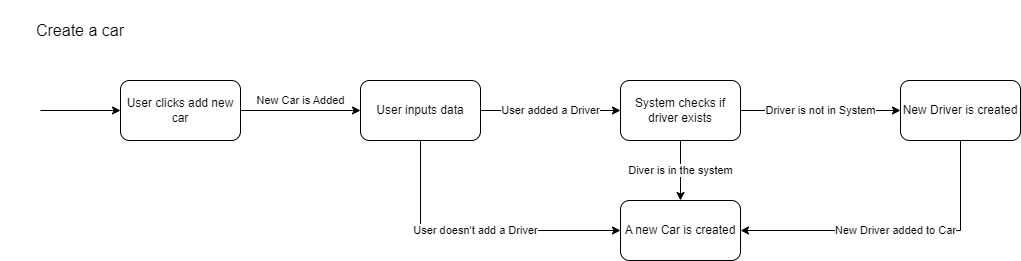

The diagram above was exported from draw.io. Its source (the exported page's mxGraphModel, read from the mxfile embedded in the PNG):
<mxGraphModel dx="1221" dy="823" grid="1" gridSize="10" guides="1" tooltips="1" connect="1" arrows="1" fold="1" page="1" pageScale="1" pageWidth="850" pageHeight="1100" math="0" shadow="0">
  <root>
    <mxCell id="0" />
    <mxCell id="1" parent="0" />
    <mxCell id="2" value="Create a car" style="text;html=1;align=center;verticalAlign=middle;whiteSpace=wrap;rounded=0;fontSize=16;" vertex="1" parent="1">
      <mxGeometry x="40" y="400" width="160" height="60" as="geometry" />
    </mxCell>
    <mxCell id="3" value="New Car is Added" style="edgeStyle=orthogonalEdgeStyle;rounded=0;orthogonalLoop=1;jettySize=auto;html=1;exitX=1;exitY=0.5;exitDx=0;exitDy=0;entryX=0;entryY=0.5;entryDx=0;entryDy=0;" edge="1" source="4" target="8" parent="1">
      <mxGeometry y="10" relative="1" as="geometry">
        <mxPoint as="offset" />
      </mxGeometry>
    </mxCell>
    <mxCell id="4" value="User clicks add new car" style="rounded=1;whiteSpace=wrap;html=1;" vertex="1" parent="1">
      <mxGeometry x="160" y="480" width="120" height="60" as="geometry" />
    </mxCell>
    <mxCell id="5" value="" style="endArrow=classic;html=1;rounded=0;entryX=0;entryY=0.5;entryDx=0;entryDy=0;" edge="1" target="4" parent="1">
      <mxGeometry width="50" height="50" relative="1" as="geometry">
        <mxPoint x="80" y="510" as="sourcePoint" />
        <mxPoint x="100" y="485" as="targetPoint" />
      </mxGeometry>
    </mxCell>
    <mxCell id="6" value="User added a Driver" style="edgeStyle=orthogonalEdgeStyle;rounded=0;orthogonalLoop=1;jettySize=auto;html=1;exitX=1;exitY=0.5;exitDx=0;exitDy=0;entryX=0;entryY=0.5;entryDx=0;entryDy=0;" edge="1" source="8" target="11" parent="1">
      <mxGeometry relative="1" as="geometry" />
    </mxCell>
    <mxCell id="7" value="User doesn't add a Driver" style="edgeStyle=orthogonalEdgeStyle;rounded=0;orthogonalLoop=1;jettySize=auto;html=1;exitX=0.5;exitY=1;exitDx=0;exitDy=0;entryX=0;entryY=0.5;entryDx=0;entryDy=0;" edge="1" source="8" target="12" parent="1">
      <mxGeometry relative="1" as="geometry" />
    </mxCell>
    <mxCell id="8" value="User inputs data" style="rounded=1;whiteSpace=wrap;html=1;" vertex="1" parent="1">
      <mxGeometry x="400" y="480" width="120" height="60" as="geometry" />
    </mxCell>
    <mxCell id="9" value="Diver is in the system" style="edgeStyle=orthogonalEdgeStyle;rounded=0;orthogonalLoop=1;jettySize=auto;html=1;exitX=0.5;exitY=1;exitDx=0;exitDy=0;entryX=0.5;entryY=0;entryDx=0;entryDy=0;" edge="1" source="11" target="12" parent="1">
      <mxGeometry relative="1" as="geometry" />
    </mxCell>
    <mxCell id="10" value="Driver is not in System" style="edgeStyle=orthogonalEdgeStyle;rounded=0;orthogonalLoop=1;jettySize=auto;html=1;exitX=1;exitY=0.5;exitDx=0;exitDy=0;entryX=0;entryY=0.5;entryDx=0;entryDy=0;" edge="1" source="11" target="14" parent="1">
      <mxGeometry relative="1" as="geometry" />
    </mxCell>
    <mxCell id="11" value="System checks if driver exists" style="rounded=1;whiteSpace=wrap;html=1;" vertex="1" parent="1">
      <mxGeometry x="660" y="480" width="120" height="60" as="geometry" />
    </mxCell>
    <mxCell id="12" value="A new Car is created" style="rounded=1;whiteSpace=wrap;html=1;" vertex="1" parent="1">
      <mxGeometry x="660" y="600" width="120" height="60" as="geometry" />
    </mxCell>
    <mxCell id="13" value="New Driver added to Car" style="edgeStyle=orthogonalEdgeStyle;rounded=0;orthogonalLoop=1;jettySize=auto;html=1;exitX=0.5;exitY=1;exitDx=0;exitDy=0;entryX=1;entryY=0.5;entryDx=0;entryDy=0;" edge="1" source="14" target="12" parent="1">
      <mxGeometry relative="1" as="geometry" />
    </mxCell>
    <mxCell id="14" value="New Driver is created" style="rounded=1;whiteSpace=wrap;html=1;" vertex="1" parent="1">
      <mxGeometry x="940" y="480" width="120" height="60" as="geometry" />
    </mxCell>
  </root>
</mxGraphModel>